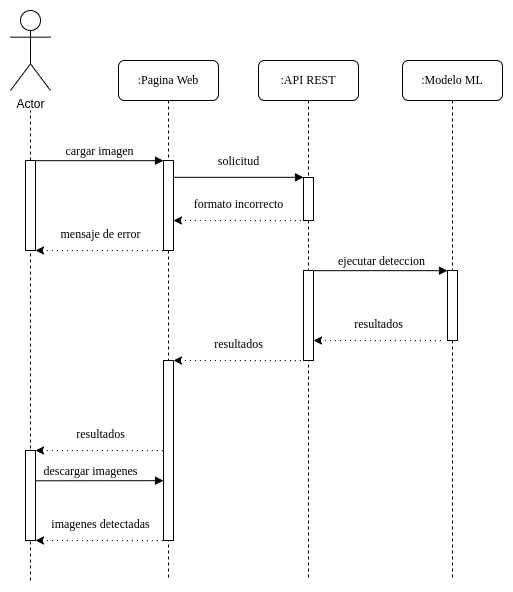

The diagram above was exported from draw.io. Its source (the exported page's mxGraphModel, read from the mxfile embedded in the PNG):
<mxGraphModel dx="1185" dy="644" grid="1" gridSize="10" guides="1" tooltips="1" connect="1" arrows="1" fold="1" page="1" pageScale="1" pageWidth="1100" pageHeight="850" background="none" math="0" shadow="0">
  <root>
    <mxCell id="0" />
    <mxCell id="1" parent="0" />
    <mxCell id="7baba1c4bc27f4b0-2" value=":API REST" style="shape=umlLifeline;perimeter=lifelinePerimeter;whiteSpace=wrap;html=1;container=1;collapsible=0;recursiveResize=0;outlineConnect=0;rounded=1;shadow=0;comic=0;labelBackgroundColor=none;strokeWidth=1;fontFamily=Verdana;fontSize=12;align=center;" parent="1" vertex="1">
      <mxGeometry x="458" y="150" width="100" height="520" as="geometry" />
    </mxCell>
    <mxCell id="7baba1c4bc27f4b0-10" value="" style="html=1;points=[];perimeter=orthogonalPerimeter;rounded=0;shadow=0;comic=0;labelBackgroundColor=none;strokeWidth=1;fontFamily=Verdana;fontSize=12;align=center;" parent="7baba1c4bc27f4b0-2" vertex="1">
      <mxGeometry x="45" y="117" width="10" height="43" as="geometry" />
    </mxCell>
    <mxCell id="0jrNCtmqzi0-9n6qAi07-11" value="" style="html=1;points=[];perimeter=orthogonalPerimeter;rounded=0;shadow=0;comic=0;labelBackgroundColor=none;strokeWidth=1;fontFamily=Verdana;fontSize=12;align=center;" vertex="1" parent="7baba1c4bc27f4b0-2">
      <mxGeometry x="45" y="210" width="10" height="90" as="geometry" />
    </mxCell>
    <mxCell id="0jrNCtmqzi0-9n6qAi07-12" value="resultados" style="html=1;verticalAlign=bottom;endArrow=none;entryX=0;entryY=0;labelBackgroundColor=none;fontFamily=Verdana;fontSize=12;edgeStyle=elbowEdgeStyle;elbow=vertical;endFill=0;startArrow=classic;startFill=1;dashed=1;dashPattern=1 4;" edge="1" parent="7baba1c4bc27f4b0-2">
      <mxGeometry x="-0.0013" y="7" relative="1" as="geometry">
        <mxPoint x="55" y="280.00333333333333" as="sourcePoint" />
        <mxPoint x="185" y="280.1700000000001" as="targetPoint" />
        <mxPoint as="offset" />
      </mxGeometry>
    </mxCell>
    <mxCell id="7baba1c4bc27f4b0-3" value=":Modelo ML" style="shape=umlLifeline;perimeter=lifelinePerimeter;whiteSpace=wrap;html=1;container=1;collapsible=0;recursiveResize=0;outlineConnect=0;rounded=1;shadow=0;comic=0;labelBackgroundColor=none;strokeWidth=1;fontFamily=Verdana;fontSize=12;align=center;" parent="1" vertex="1">
      <mxGeometry x="602" y="150" width="100" height="520" as="geometry" />
    </mxCell>
    <mxCell id="7baba1c4bc27f4b0-13" value="" style="html=1;points=[];perimeter=orthogonalPerimeter;rounded=0;shadow=0;comic=0;labelBackgroundColor=none;strokeWidth=1;fontFamily=Verdana;fontSize=12;align=center;" parent="7baba1c4bc27f4b0-3" vertex="1">
      <mxGeometry x="45" y="210" width="10" height="70" as="geometry" />
    </mxCell>
    <mxCell id="7baba1c4bc27f4b0-8" value=":Pagina Web" style="shape=umlLifeline;perimeter=lifelinePerimeter;whiteSpace=wrap;html=1;container=1;collapsible=0;recursiveResize=0;outlineConnect=0;rounded=1;shadow=0;comic=0;labelBackgroundColor=none;strokeWidth=1;fontFamily=Verdana;fontSize=12;align=center;" parent="1" vertex="1">
      <mxGeometry x="318" y="150" width="100" height="520" as="geometry" />
    </mxCell>
    <mxCell id="7baba1c4bc27f4b0-9" value="" style="html=1;points=[];perimeter=orthogonalPerimeter;rounded=0;shadow=0;comic=0;labelBackgroundColor=none;strokeWidth=1;fontFamily=Verdana;fontSize=12;align=center;" parent="7baba1c4bc27f4b0-8" vertex="1">
      <mxGeometry x="45" y="100" width="10" height="90" as="geometry" />
    </mxCell>
    <mxCell id="0jrNCtmqzi0-9n6qAi07-6" value="cargar imagen" style="html=1;verticalAlign=bottom;endArrow=block;labelBackgroundColor=none;fontFamily=Verdana;fontSize=12;edgeStyle=elbowEdgeStyle;elbow=vertical;rounded=0;" edge="1" parent="7baba1c4bc27f4b0-8" source="0jrNCtmqzi0-9n6qAi07-4">
      <mxGeometry relative="1" as="geometry">
        <mxPoint x="-78" y="100" as="sourcePoint" />
        <mxPoint x="45" y="100" as="targetPoint" />
      </mxGeometry>
    </mxCell>
    <mxCell id="0jrNCtmqzi0-9n6qAi07-9" value="formato incorrecto" style="html=1;verticalAlign=bottom;endArrow=none;entryX=0;entryY=0;labelBackgroundColor=none;fontFamily=Verdana;fontSize=12;edgeStyle=elbowEdgeStyle;elbow=vertical;endFill=0;startArrow=classic;startFill=1;dashed=1;dashPattern=1 4;" edge="1" parent="7baba1c4bc27f4b0-8">
      <mxGeometry x="-0.0013" y="7" relative="1" as="geometry">
        <mxPoint x="55" y="160.0033333333334" as="sourcePoint" />
        <mxPoint x="185" y="160.17000000000002" as="targetPoint" />
        <mxPoint as="offset" />
      </mxGeometry>
    </mxCell>
    <mxCell id="0jrNCtmqzi0-9n6qAi07-14" value="resultados" style="html=1;verticalAlign=bottom;endArrow=none;entryX=0;entryY=0;labelBackgroundColor=none;fontFamily=Verdana;fontSize=12;edgeStyle=elbowEdgeStyle;elbow=vertical;endFill=0;startArrow=classic;startFill=1;dashed=1;dashPattern=1 4;" edge="1" parent="7baba1c4bc27f4b0-8">
      <mxGeometry x="-0.0013" y="7" relative="1" as="geometry">
        <mxPoint x="55" y="300.00333333333333" as="sourcePoint" />
        <mxPoint x="185" y="300.1700000000001" as="targetPoint" />
        <mxPoint as="offset" />
      </mxGeometry>
    </mxCell>
    <mxCell id="0jrNCtmqzi0-9n6qAi07-15" value="" style="html=1;points=[];perimeter=orthogonalPerimeter;rounded=0;shadow=0;comic=0;labelBackgroundColor=none;strokeWidth=1;fontFamily=Verdana;fontSize=12;align=center;" vertex="1" parent="7baba1c4bc27f4b0-8">
      <mxGeometry x="45" y="300" width="10" height="180" as="geometry" />
    </mxCell>
    <mxCell id="7baba1c4bc27f4b0-11" value="solicitud" style="html=1;verticalAlign=bottom;endArrow=block;entryX=0;entryY=0;labelBackgroundColor=none;fontFamily=Verdana;fontSize=12;edgeStyle=elbowEdgeStyle;elbow=vertical;" parent="1" source="7baba1c4bc27f4b0-9" target="7baba1c4bc27f4b0-10" edge="1">
      <mxGeometry x="-0.0013" y="7" relative="1" as="geometry">
        <mxPoint x="438" y="260" as="sourcePoint" />
        <mxPoint as="offset" />
      </mxGeometry>
    </mxCell>
    <mxCell id="7baba1c4bc27f4b0-14" value="ejecutar deteccion" style="html=1;verticalAlign=bottom;endArrow=block;entryX=0;entryY=0;labelBackgroundColor=none;fontFamily=Verdana;fontSize=12;edgeStyle=elbowEdgeStyle;elbow=vertical;" parent="1" target="7baba1c4bc27f4b0-13" edge="1">
      <mxGeometry relative="1" as="geometry">
        <mxPoint x="513" y="360.16666666666674" as="sourcePoint" />
      </mxGeometry>
    </mxCell>
    <mxCell id="0jrNCtmqzi0-9n6qAi07-1" value="Actor" style="shape=umlActor;verticalLabelPosition=bottom;verticalAlign=top;html=1;outlineConnect=0;" vertex="1" parent="1">
      <mxGeometry x="210" y="100" width="40" height="80" as="geometry" />
    </mxCell>
    <mxCell id="0jrNCtmqzi0-9n6qAi07-5" value="" style="edgeStyle=orthogonalEdgeStyle;rounded=0;orthogonalLoop=1;jettySize=auto;html=1;dashed=1;endArrow=none;endFill=0;startArrow=none;" edge="1" parent="1">
      <mxGeometry relative="1" as="geometry">
        <mxPoint x="230" y="670" as="sourcePoint" />
        <mxPoint x="230" y="200" as="targetPoint" />
      </mxGeometry>
    </mxCell>
    <mxCell id="0jrNCtmqzi0-9n6qAi07-4" value="" style="html=1;points=[];perimeter=orthogonalPerimeter;rounded=0;shadow=0;comic=0;labelBackgroundColor=none;strokeWidth=1;fontFamily=Verdana;fontSize=12;align=center;" vertex="1" parent="1">
      <mxGeometry x="225" y="250" width="10" height="90" as="geometry" />
    </mxCell>
    <mxCell id="0jrNCtmqzi0-9n6qAi07-10" value="mensaje de error" style="html=1;verticalAlign=bottom;endArrow=none;entryX=0;entryY=0;labelBackgroundColor=none;fontFamily=Verdana;fontSize=12;edgeStyle=elbowEdgeStyle;elbow=vertical;endFill=0;startArrow=classic;startFill=1;dashed=1;dashPattern=1 4;" edge="1" parent="1">
      <mxGeometry x="-0.0013" y="7" relative="1" as="geometry">
        <mxPoint x="235" y="340.0033333333332" as="sourcePoint" />
        <mxPoint x="365" y="340.1700000000002" as="targetPoint" />
        <mxPoint as="offset" />
      </mxGeometry>
    </mxCell>
    <mxCell id="0jrNCtmqzi0-9n6qAi07-16" value="resultados" style="html=1;verticalAlign=bottom;endArrow=none;entryX=0;entryY=0;labelBackgroundColor=none;fontFamily=Verdana;fontSize=12;edgeStyle=elbowEdgeStyle;elbow=vertical;endFill=0;startArrow=classic;startFill=1;dashed=1;dashPattern=1 4;" edge="1" parent="1">
      <mxGeometry x="-0.0013" y="7" relative="1" as="geometry">
        <mxPoint x="235" y="540.0033333333333" as="sourcePoint" />
        <mxPoint x="365" y="540.1700000000001" as="targetPoint" />
        <mxPoint as="offset" />
      </mxGeometry>
    </mxCell>
    <mxCell id="0jrNCtmqzi0-9n6qAi07-17" value="" style="html=1;points=[];perimeter=orthogonalPerimeter;rounded=0;shadow=0;comic=0;labelBackgroundColor=none;strokeWidth=1;fontFamily=Verdana;fontSize=12;align=center;" vertex="1" parent="1">
      <mxGeometry x="225" y="540" width="10" height="90" as="geometry" />
    </mxCell>
    <mxCell id="0jrNCtmqzi0-9n6qAi07-20" value="descargar imagenes" style="html=1;verticalAlign=bottom;endArrow=block;labelBackgroundColor=none;fontFamily=Verdana;fontSize=12;edgeStyle=elbowEdgeStyle;elbow=vertical;rounded=0;" edge="1" parent="1">
      <mxGeometry x="-0.1425" relative="1" as="geometry">
        <mxPoint x="235" y="570.29" as="sourcePoint" />
        <mxPoint x="363" y="570.0042857142857" as="targetPoint" />
        <mxPoint as="offset" />
      </mxGeometry>
    </mxCell>
    <mxCell id="0jrNCtmqzi0-9n6qAi07-21" value="imagenes detectadas" style="html=1;verticalAlign=bottom;endArrow=none;entryX=0;entryY=0;labelBackgroundColor=none;fontFamily=Verdana;fontSize=12;edgeStyle=elbowEdgeStyle;elbow=vertical;endFill=0;startArrow=classic;startFill=1;dashed=1;dashPattern=1 4;" edge="1" parent="1">
      <mxGeometry x="-0.0013" y="7" relative="1" as="geometry">
        <mxPoint x="235" y="630.0033333333333" as="sourcePoint" />
        <mxPoint x="365" y="630.1700000000001" as="targetPoint" />
        <mxPoint as="offset" />
      </mxGeometry>
    </mxCell>
  </root>
</mxGraphModel>